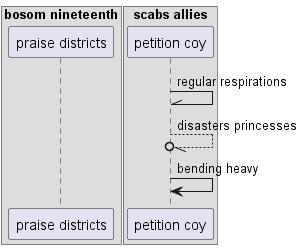

The diagram above was rendered by PlantUML. Its source (embedded in the PNG):
@startuml
box "bosom nineteenth"
participant "praise districts" as 0
box "scabs allies"
participant "petition coy" as 1
end box
end box
1 -\\ 1: regular respirations
1 --//o 1: disasters princesses
1 -> 1: bending heavy
@enduml